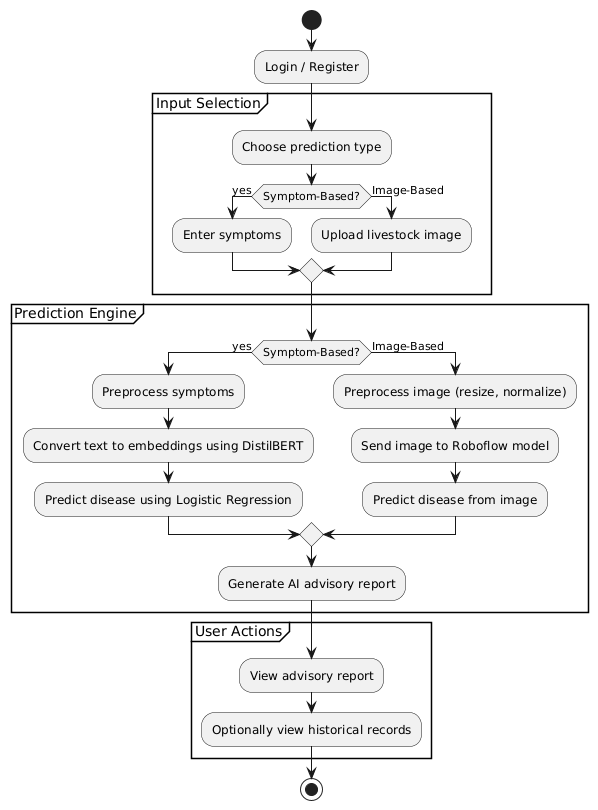

The diagram above was rendered by PlantUML. Its source (embedded in the PNG):
@startuml
|User|
start
:Login / Register;

partition "Input Selection" {
    :Choose prediction type;
    if (Symptom-Based?) then (yes)
        :Enter symptoms;
    else (Image-Based)
        :Upload livestock image;
    endif
}

partition "Prediction Engine" {
    if (Symptom-Based?) then (yes)
        :Preprocess symptoms;
        :Convert text to embeddings using DistilBERT;
        :Predict disease using Logistic Regression;
    else (Image-Based)
        :Preprocess image (resize, normalize);
        :Send image to Roboflow model;
        :Predict disease from image;
    endif
    :Generate AI advisory report;
}

partition "User Actions" {
    :View advisory report;
    :Optionally view historical records;
}

stop
@enduml